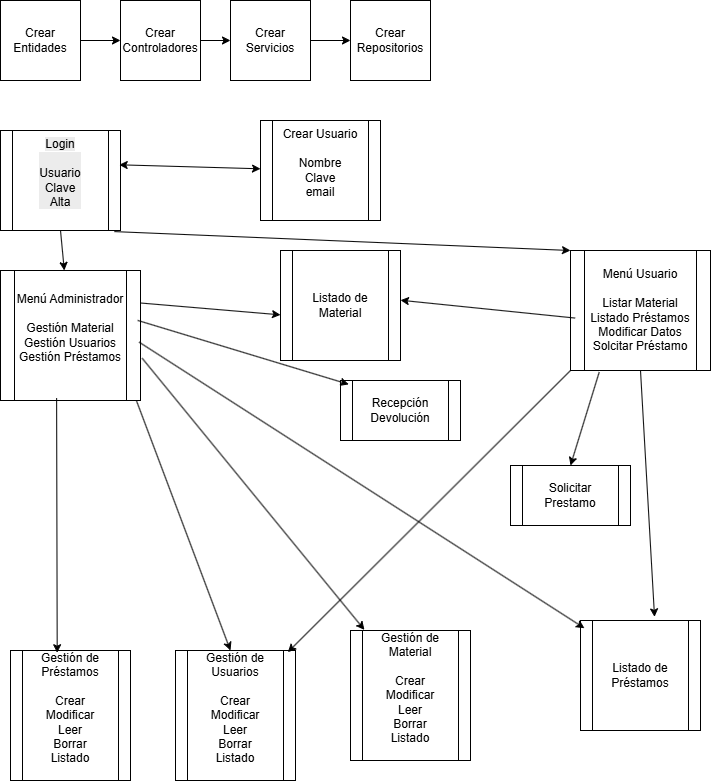

The diagram above was exported from draw.io. Its source (the exported page's mxGraphModel, read from the mxfile embedded in the PNG):
<mxGraphModel dx="1278" dy="710" grid="1" gridSize="10" guides="1" tooltips="1" connect="1" arrows="1" fold="1" page="1" pageScale="1" pageWidth="827" pageHeight="1169" math="0" shadow="0">
  <root>
    <mxCell id="0" />
    <mxCell id="1" parent="0" />
    <mxCell id="_xQ8jQYQH8rOM3o0Sz_4-17" edge="1" parent="1" source="_xQ8jQYQH8rOM3o0Sz_4-1" style="edgeStyle=orthogonalEdgeStyle;rounded=0;orthogonalLoop=1;jettySize=auto;html=1;exitX=1;exitY=0.5;exitDx=0;exitDy=0;entryX=0;entryY=0.5;entryDx=0;entryDy=0;" target="_xQ8jQYQH8rOM3o0Sz_4-2">
      <mxGeometry relative="1" as="geometry" />
    </mxCell>
    <mxCell id="_xQ8jQYQH8rOM3o0Sz_4-1" parent="1" style="whiteSpace=wrap;html=1;aspect=fixed;" value="Crear Entidades" vertex="1">
      <mxGeometry height="80" width="80" x="60" y="170" as="geometry" />
    </mxCell>
    <mxCell id="_xQ8jQYQH8rOM3o0Sz_4-18" edge="1" parent="1" source="_xQ8jQYQH8rOM3o0Sz_4-2" style="edgeStyle=orthogonalEdgeStyle;rounded=0;orthogonalLoop=1;jettySize=auto;html=1;exitX=1;exitY=0.5;exitDx=0;exitDy=0;entryX=0;entryY=0.5;entryDx=0;entryDy=0;" target="_xQ8jQYQH8rOM3o0Sz_4-3">
      <mxGeometry relative="1" as="geometry" />
    </mxCell>
    <mxCell id="_xQ8jQYQH8rOM3o0Sz_4-2" parent="1" style="whiteSpace=wrap;html=1;aspect=fixed;" value="Crear Controladores" vertex="1">
      <mxGeometry height="80" width="80" x="180" y="170" as="geometry" />
    </mxCell>
    <mxCell id="_xQ8jQYQH8rOM3o0Sz_4-21" edge="1" parent="1" source="_xQ8jQYQH8rOM3o0Sz_4-3" style="edgeStyle=orthogonalEdgeStyle;rounded=0;orthogonalLoop=1;jettySize=auto;html=1;entryX=0;entryY=0.5;entryDx=0;entryDy=0;" target="_xQ8jQYQH8rOM3o0Sz_4-4">
      <mxGeometry relative="1" as="geometry" />
    </mxCell>
    <mxCell id="_xQ8jQYQH8rOM3o0Sz_4-3" parent="1" style="whiteSpace=wrap;html=1;aspect=fixed;" value="Crear Servicios" vertex="1">
      <mxGeometry height="80" width="80" x="290" y="170" as="geometry" />
    </mxCell>
    <mxCell id="_xQ8jQYQH8rOM3o0Sz_4-4" parent="1" style="whiteSpace=wrap;html=1;aspect=fixed;" value="Crear Repositorios" vertex="1">
      <mxGeometry height="80" width="80" x="410" y="170" as="geometry" />
    </mxCell>
    <mxCell id="_xQ8jQYQH8rOM3o0Sz_4-6" parent="1" style="shape=process;whiteSpace=wrap;html=1;backgroundOutline=1;" value="&#10;&lt;span style=&quot;color: rgb(0, 0, 0); font-family: Helvetica; font-size: 12px; font-style: normal; font-variant-ligatures: normal; font-variant-caps: normal; font-weight: 400; letter-spacing: normal; orphans: 2; text-align: center; text-indent: 0px; text-transform: none; widows: 2; word-spacing: 0px; -webkit-text-stroke-width: 0px; white-space: normal; background-color: rgb(236, 236, 236); text-decoration-thickness: initial; text-decoration-style: initial; text-decoration-color: initial; display: inline !important; float: none;&quot;&gt;Login&lt;/span&gt;&lt;div style=&quot;forced-color-adjust: none; color: rgb(0, 0, 0); font-family: Helvetica; font-size: 12px; font-style: normal; font-variant-ligatures: normal; font-variant-caps: normal; font-weight: 400; letter-spacing: normal; orphans: 2; text-align: center; text-indent: 0px; text-transform: none; widows: 2; word-spacing: 0px; -webkit-text-stroke-width: 0px; white-space: normal; background-color: rgb(236, 236, 236); text-decoration-thickness: initial; text-decoration-style: initial; text-decoration-color: initial;&quot;&gt;&lt;br style=&quot;forced-color-adjust: none;&quot;&gt;&lt;div style=&quot;forced-color-adjust: none;&quot;&gt;Usuario&lt;/div&gt;&lt;div style=&quot;forced-color-adjust: none;&quot;&gt;Clave&lt;/div&gt;&lt;/div&gt;&lt;div style=&quot;forced-color-adjust: none; color: rgb(0, 0, 0); font-family: Helvetica; font-size: 12px; font-style: normal; font-variant-ligatures: normal; font-variant-caps: normal; font-weight: 400; letter-spacing: normal; orphans: 2; text-align: center; text-indent: 0px; text-transform: none; widows: 2; word-spacing: 0px; -webkit-text-stroke-width: 0px; white-space: normal; background-color: rgb(236, 236, 236); text-decoration-thickness: initial; text-decoration-style: initial; text-decoration-color: initial;&quot;&gt;Alta&lt;/div&gt;&#10;&#10;" vertex="1">
      <mxGeometry height="100" width="120" x="60" y="300" as="geometry" />
    </mxCell>
    <mxCell id="_xQ8jQYQH8rOM3o0Sz_4-7" parent="1" style="shape=process;whiteSpace=wrap;html=1;backgroundOutline=1;" value="Crear Usuario&lt;div&gt;&lt;br&gt;&lt;/div&gt;&lt;div&gt;Nombre&lt;/div&gt;&lt;div&gt;Clave&lt;/div&gt;&lt;div&gt;email&lt;/div&gt;&lt;div&gt;&lt;br&gt;&lt;/div&gt;" vertex="1">
      <mxGeometry height="100" width="120" x="320" y="290" as="geometry" />
    </mxCell>
    <mxCell id="_xQ8jQYQH8rOM3o0Sz_4-8" parent="1" style="shape=process;whiteSpace=wrap;html=1;backgroundOutline=1;" value="Menú Usuario&lt;div&gt;&lt;br&gt;&lt;/div&gt;&lt;div&gt;Listar Material&lt;/div&gt;&lt;div&gt;Listado Préstamos&lt;/div&gt;&lt;div&gt;Modificar Datos&lt;/div&gt;&lt;div&gt;Solcitar Préstamo&lt;/div&gt;" vertex="1">
      <mxGeometry height="120" width="140" x="630" y="420" as="geometry" />
    </mxCell>
    <mxCell id="_xQ8jQYQH8rOM3o0Sz_4-9" parent="1" style="shape=process;whiteSpace=wrap;html=1;backgroundOutline=1;" value="Menú Administrador&lt;div&gt;&lt;br&gt;&lt;/div&gt;&lt;div&gt;Gestión Material&lt;/div&gt;&lt;div&gt;Gestión Usuarios&lt;/div&gt;&lt;div&gt;Gestión Préstamos&lt;/div&gt;&lt;div&gt;&lt;br&gt;&lt;/div&gt;" vertex="1">
      <mxGeometry height="130" width="140" x="60" y="440" as="geometry" />
    </mxCell>
    <mxCell id="_xQ8jQYQH8rOM3o0Sz_4-10" parent="1" style="shape=process;whiteSpace=wrap;html=1;backgroundOutline=1;" value="Gestión de Material&lt;div&gt;&lt;br&gt;&lt;/div&gt;&lt;div&gt;Crear&lt;/div&gt;&lt;div&gt;Modificar&lt;/div&gt;&lt;div&gt;Leer&lt;/div&gt;&lt;div&gt;Borrar&lt;/div&gt;&lt;div&gt;Listado&lt;/div&gt;&lt;div&gt;&lt;br&gt;&lt;/div&gt;" vertex="1">
      <mxGeometry height="130" width="120" x="410" y="800" as="geometry" />
    </mxCell>
    <mxCell id="_xQ8jQYQH8rOM3o0Sz_4-11" parent="1" style="shape=process;whiteSpace=wrap;html=1;backgroundOutline=1;" value="Gestión de Préstamos&lt;div&gt;&lt;div&gt;&lt;br&gt;&lt;/div&gt;&lt;div&gt;Crear&lt;/div&gt;&lt;div&gt;Modificar&lt;/div&gt;&lt;div&gt;Leer&lt;/div&gt;&lt;div&gt;Borrar&lt;/div&gt;&lt;div&gt;Listado&lt;/div&gt;&lt;div&gt;&lt;br&gt;&lt;/div&gt;&lt;/div&gt;" vertex="1">
      <mxGeometry height="130" width="120" x="70" y="820" as="geometry" />
    </mxCell>
    <mxCell id="_xQ8jQYQH8rOM3o0Sz_4-12" parent="1" style="shape=process;whiteSpace=wrap;html=1;backgroundOutline=1;" value="Gestión de Usuarios&lt;div&gt;&lt;div&gt;&lt;br&gt;&lt;/div&gt;&lt;div&gt;Crear&lt;/div&gt;&lt;div&gt;Modificar&lt;/div&gt;&lt;div&gt;Leer&lt;/div&gt;&lt;div&gt;Borrar&lt;/div&gt;&lt;div&gt;Listado&lt;/div&gt;&lt;div&gt;&lt;br&gt;&lt;/div&gt;&lt;/div&gt;" vertex="1">
      <mxGeometry height="130" width="120" x="235" y="820" as="geometry" />
    </mxCell>
    <mxCell id="_xQ8jQYQH8rOM3o0Sz_4-13" parent="1" style="shape=process;whiteSpace=wrap;html=1;backgroundOutline=1;" value="Listado de Material" vertex="1">
      <mxGeometry height="110" width="120" x="340" y="420" as="geometry" />
    </mxCell>
    <mxCell id="_xQ8jQYQH8rOM3o0Sz_4-14" parent="1" style="shape=process;whiteSpace=wrap;html=1;backgroundOutline=1;" value="Listado de Préstamos" vertex="1">
      <mxGeometry height="110" width="120" x="640" y="790" as="geometry" />
    </mxCell>
    <mxCell id="_xQ8jQYQH8rOM3o0Sz_4-15" parent="1" style="shape=process;whiteSpace=wrap;html=1;backgroundOutline=1;" value="Recepción Devolución" vertex="1">
      <mxGeometry height="60" width="120" x="400" y="550" as="geometry" />
    </mxCell>
    <mxCell id="_xQ8jQYQH8rOM3o0Sz_4-30" edge="1" parent="1" source="_xQ8jQYQH8rOM3o0Sz_4-6" style="endArrow=classic;html=1;rounded=0;exitX=0.949;exitY=1.011;exitDx=0;exitDy=0;exitPerimeter=0;entryX=0;entryY=0;entryDx=0;entryDy=0;" target="_xQ8jQYQH8rOM3o0Sz_4-8" value="">
      <mxGeometry height="50" relative="1" width="50" as="geometry">
        <mxPoint x="170" y="440" as="sourcePoint" />
        <mxPoint x="220" y="390" as="targetPoint" />
      </mxGeometry>
    </mxCell>
    <mxCell id="_xQ8jQYQH8rOM3o0Sz_4-31" edge="1" parent="1" source="_xQ8jQYQH8rOM3o0Sz_4-6" style="endArrow=classic;html=1;rounded=0;exitX=0.5;exitY=1;exitDx=0;exitDy=0;" target="_xQ8jQYQH8rOM3o0Sz_4-9" value="">
      <mxGeometry height="50" relative="1" width="50" as="geometry">
        <mxPoint x="260" y="520" as="sourcePoint" />
        <mxPoint x="310" y="470" as="targetPoint" />
      </mxGeometry>
    </mxCell>
    <mxCell id="_xQ8jQYQH8rOM3o0Sz_4-33" edge="1" parent="1" source="_xQ8jQYQH8rOM3o0Sz_4-6" style="endArrow=classic;startArrow=classic;html=1;rounded=0;exitX=0.989;exitY=0.343;exitDx=0;exitDy=0;exitPerimeter=0;" target="_xQ8jQYQH8rOM3o0Sz_4-7" value="">
      <mxGeometry height="50" relative="1" width="50" as="geometry">
        <mxPoint x="180" y="390" as="sourcePoint" />
        <mxPoint x="230" y="340" as="targetPoint" />
      </mxGeometry>
    </mxCell>
    <mxCell id="_xQ8jQYQH8rOM3o0Sz_4-35" edge="1" parent="1" source="_xQ8jQYQH8rOM3o0Sz_4-9" style="endArrow=classic;html=1;rounded=0;exitX=0.401;exitY=0.982;exitDx=0;exitDy=0;exitPerimeter=0;entryX=0.389;entryY=0.017;entryDx=0;entryDy=0;entryPerimeter=0;" target="_xQ8jQYQH8rOM3o0Sz_4-11" value="">
      <mxGeometry height="50" relative="1" width="50" as="geometry">
        <mxPoint x="230" y="670" as="sourcePoint" />
        <mxPoint x="280" y="620" as="targetPoint" />
      </mxGeometry>
    </mxCell>
    <mxCell id="_xQ8jQYQH8rOM3o0Sz_4-36" edge="1" parent="1" source="_xQ8jQYQH8rOM3o0Sz_4-9" style="endArrow=classic;html=1;rounded=0;exitX=0.972;exitY=1.004;exitDx=0;exitDy=0;exitPerimeter=0;entryX=0.458;entryY=0;entryDx=0;entryDy=0;entryPerimeter=0;" target="_xQ8jQYQH8rOM3o0Sz_4-12" value="">
      <mxGeometry height="50" relative="1" width="50" as="geometry">
        <mxPoint x="200" y="580" as="sourcePoint" />
        <mxPoint x="280" y="620" as="targetPoint" />
      </mxGeometry>
    </mxCell>
    <mxCell id="_xQ8jQYQH8rOM3o0Sz_4-37" edge="1" parent="1" source="_xQ8jQYQH8rOM3o0Sz_4-9" style="endArrow=classic;html=1;rounded=0;entryX=0.116;entryY=-0.005;entryDx=0;entryDy=0;entryPerimeter=0;exitX=1.012;exitY=0.675;exitDx=0;exitDy=0;exitPerimeter=0;" target="_xQ8jQYQH8rOM3o0Sz_4-10" value="">
      <mxGeometry height="50" relative="1" width="50" as="geometry">
        <mxPoint x="230" y="670" as="sourcePoint" />
        <mxPoint x="280" y="620" as="targetPoint" />
      </mxGeometry>
    </mxCell>
    <mxCell id="_xQ8jQYQH8rOM3o0Sz_4-38" edge="1" parent="1" source="_xQ8jQYQH8rOM3o0Sz_4-9" style="endArrow=classic;html=1;rounded=0;exitX=0.98;exitY=0.384;exitDx=0;exitDy=0;exitPerimeter=0;entryX=0.069;entryY=0.064;entryDx=0;entryDy=0;entryPerimeter=0;" target="_xQ8jQYQH8rOM3o0Sz_4-15" value="">
      <mxGeometry height="50" relative="1" width="50" as="geometry">
        <mxPoint x="230" y="670" as="sourcePoint" />
        <mxPoint x="280" y="620" as="targetPoint" />
      </mxGeometry>
    </mxCell>
    <mxCell id="_xQ8jQYQH8rOM3o0Sz_4-39" edge="1" parent="1" source="_xQ8jQYQH8rOM3o0Sz_4-8" style="endArrow=classic;html=1;rounded=0;entryX=1;entryY=0.452;entryDx=0;entryDy=0;exitX=0.033;exitY=0.563;exitDx=0;exitDy=0;exitPerimeter=0;entryPerimeter=0;" target="_xQ8jQYQH8rOM3o0Sz_4-13" value="">
      <mxGeometry height="50" relative="1" width="50" as="geometry">
        <mxPoint x="330" y="770" as="sourcePoint" />
        <mxPoint x="380" y="720" as="targetPoint" />
      </mxGeometry>
    </mxCell>
    <mxCell id="_xQ8jQYQH8rOM3o0Sz_4-40" edge="1" parent="1" source="_xQ8jQYQH8rOM3o0Sz_4-9" style="endArrow=classic;html=1;rounded=0;exitX=1;exitY=0.25;exitDx=0;exitDy=0;entryX=0;entryY=0.585;entryDx=0;entryDy=0;entryPerimeter=0;" target="_xQ8jQYQH8rOM3o0Sz_4-13" value="">
      <mxGeometry height="50" relative="1" width="50" as="geometry">
        <mxPoint x="330" y="770" as="sourcePoint" />
        <mxPoint x="380" y="720" as="targetPoint" />
      </mxGeometry>
    </mxCell>
    <mxCell id="_xQ8jQYQH8rOM3o0Sz_4-41" edge="1" parent="1" source="_xQ8jQYQH8rOM3o0Sz_4-9" style="endArrow=classic;html=1;rounded=0;exitX=0.99;exitY=0.551;exitDx=0;exitDy=0;exitPerimeter=0;entryX=0.033;entryY=0.07;entryDx=0;entryDy=0;entryPerimeter=0;" target="_xQ8jQYQH8rOM3o0Sz_4-14" value="">
      <mxGeometry height="50" relative="1" width="50" as="geometry">
        <mxPoint x="330" y="770" as="sourcePoint" />
        <mxPoint x="380" y="720" as="targetPoint" />
      </mxGeometry>
    </mxCell>
    <mxCell id="_xQ8jQYQH8rOM3o0Sz_4-42" edge="1" parent="1" source="_xQ8jQYQH8rOM3o0Sz_4-8" style="endArrow=classic;html=1;rounded=0;entryX=0.617;entryY=-0.033;entryDx=0;entryDy=0;entryPerimeter=0;exitX=0.5;exitY=1;exitDx=0;exitDy=0;" target="_xQ8jQYQH8rOM3o0Sz_4-14" value="">
      <mxGeometry height="50" relative="1" width="50" as="geometry">
        <mxPoint x="320" y="630" as="sourcePoint" />
        <mxPoint x="370" y="580" as="targetPoint" />
      </mxGeometry>
    </mxCell>
    <mxCell id="_xQ8jQYQH8rOM3o0Sz_4-43" edge="1" parent="1" source="_xQ8jQYQH8rOM3o0Sz_4-8" style="endArrow=classic;html=1;rounded=0;entryX=0.936;entryY=0.013;entryDx=0;entryDy=0;entryPerimeter=0;exitX=0;exitY=1;exitDx=0;exitDy=0;" target="_xQ8jQYQH8rOM3o0Sz_4-12" value="">
      <mxGeometry height="50" relative="1" width="50" as="geometry">
        <mxPoint x="320" y="620" as="sourcePoint" />
        <mxPoint x="370" y="570" as="targetPoint" />
      </mxGeometry>
    </mxCell>
    <mxCell id="_xQ8jQYQH8rOM3o0Sz_4-44" parent="1" style="shape=process;whiteSpace=wrap;html=1;backgroundOutline=1;" value="Solicitar Prestamo" vertex="1">
      <mxGeometry height="60" width="120" x="570" y="635" as="geometry" />
    </mxCell>
    <mxCell id="_xQ8jQYQH8rOM3o0Sz_4-45" edge="1" parent="1" source="_xQ8jQYQH8rOM3o0Sz_4-8" style="endArrow=classic;html=1;rounded=0;entryX=0.5;entryY=0;entryDx=0;entryDy=0;exitX=0.205;exitY=1.014;exitDx=0;exitDy=0;exitPerimeter=0;" target="_xQ8jQYQH8rOM3o0Sz_4-44" value="">
      <mxGeometry height="50" relative="1" width="50" as="geometry">
        <mxPoint x="400" y="690" as="sourcePoint" />
        <mxPoint x="450" y="640" as="targetPoint" />
      </mxGeometry>
    </mxCell>
  </root>
</mxGraphModel>